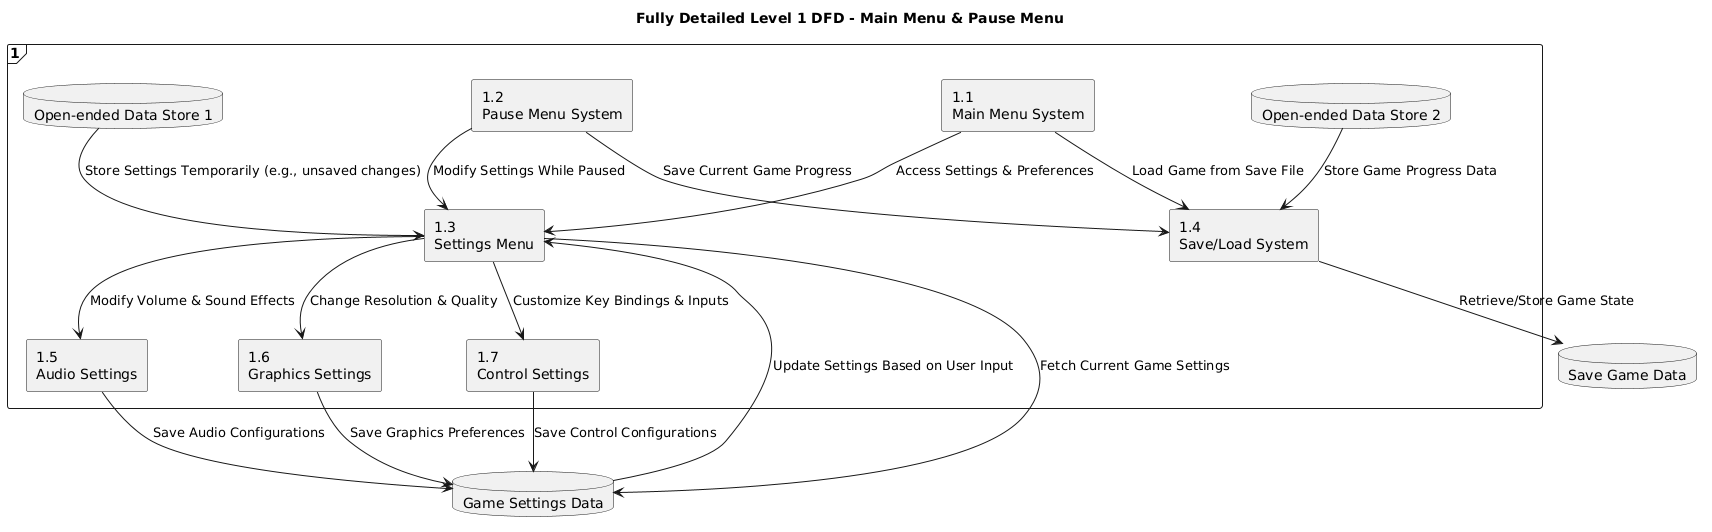

The diagram above was rendered by PlantUML. Its source (embedded in the PNG):
@startuml
title Fully Detailed Level 1 DFD - Main Menu & Pause Menu

frame "1" {
    rectangle "1.1\nMain Menu System" as MainMenu
    rectangle "1.2\nPause Menu System" as PauseMenu
    rectangle "1.3\nSettings Menu" as Settings
    rectangle "1.4\nSave/Load System" as SaveLoad
    rectangle "1.5\nAudio Settings" as AudioSettings
    rectangle "1.6\nGraphics Settings" as GraphicsSettings
    rectangle "1.7\nControl Settings" as ControlSettings
    database "Open-ended Data Store 1" as NewDataStore1
    database "Open-ended Data Store 2" as NewDataStore2
}

database "Game Settings Data" as D1
database "Save Game Data" as D2

MainMenu --> Settings : "Access Settings & Preferences"
Settings --> D1 : "Fetch Current Game Settings"
D1 --> Settings : "Update Settings Based on User Input"

Settings --> AudioSettings : "Modify Volume & Sound Effects"
AudioSettings --> D1 : "Save Audio Configurations"

Settings --> GraphicsSettings : "Change Resolution & Quality"
GraphicsSettings --> D1 : "Save Graphics Preferences"

Settings --> ControlSettings : "Customize Key Bindings & Inputs"
ControlSettings --> D1 : "Save Control Configurations"

MainMenu --> SaveLoad : "Load Game from Save File"
PauseMenu --> SaveLoad : "Save Current Game Progress"
SaveLoad --> D2 : "Retrieve/Store Game State"

PauseMenu --> Settings : "Modify Settings While Paused"

NewDataStore1 --> Settings : "Store Settings Temporarily (e.g., unsaved changes)"
NewDataStore2 --> SaveLoad : "Store Game Progress Data"
@enduml